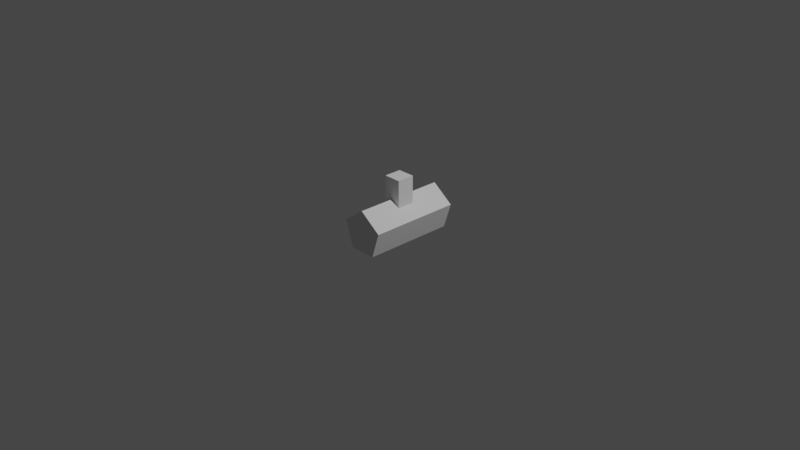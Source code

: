 # Source: GyroCore.blend  (saved by Blender 3.0.42; exported with 4.5.12 LTS)
import bpy
from mathutils import Matrix  # noqa: F401  (used for matrix-valued properties, if any)

bpy.ops.wm.read_factory_settings(use_empty=True)
scene = bpy.context.scene
scene.name = 'Scene'

# ---- collections
col_collection = bpy.data.collections.new('Collection'); scene.collection.children.link(col_collection)

# ---- world
world_world = bpy.data.worlds.new('World'); scene.world = world_world
world_world.use_nodes = True; world_world.node_tree.nodes.clear()
_N = world_world.node_tree.nodes; _L = world_world.node_tree.links
n0 = _N.new('ShaderNodeOutputWorld'); n0.name = 'World Output'; n0.location = (300, 300)
n1 = _N.new('ShaderNodeBackground'); n1.name = 'Background'; n1.location = (10, 300)
n1.inputs[0].default_value = (0.05088, 0.05088, 0.05088, 1.0)
_L.new(n1.outputs[0], n0.inputs[0])
n0.is_active_output = True
world_world.color = (0.05088, 0.05088, 0.05088)
world_world.use_sun_shadow = False
world_world.sun_shadow_jitter_overblur = 0.0

# ---- cameras
cam_camera = bpy.data.cameras.new('Camera')
cam_camera.clip_end = 100.0
cam_camera.ortho_scale = 7.314

# ---- lights
light_light = bpy.data.lights.new('Light', 'POINT')
light_light.transmission_factor = 0.0
light_light.energy = 1000.0
light_light.shadow_soft_size = 0.1
light_light.shadow_maximum_resolution = 0.006
light_light.use_absolute_resolution = True

# ---- meshes
me_cylinder = bpy.data.meshes.new('Cylinder')
me_cylinder.from_pydata([(0.0, 1.0, -1.0), (0.0, 1.0, 1.0), (-0.382, 1.91, 0.191), (0.9511, 0.309, -1.0), (0.9511, 0.309, 1.0), (-0.382, 1.91, -0.191), (0.5878, -0.809, -1.0), (0.5878, -0.809, 1.0), (0.382, 1.91, 0.191), (-0.5878, -0.809, -1.0), (-0.5878, -0.809, 1.0), (0.382, 1.91, -0.191), (-0.9511, 0.309, -1.0), (-0.9511, 0.309, 1.0), (0.382, 0.7224, 0.191), (0.382, 0.7224, -0.191), (0.0, 1.0, -0.191), (0.0, 1.0, 0.191), (-0.382, 0.7224, -0.191), (-0.382, 0.7224, 0.191)], [], [(1, 4, 3, 0, 16, 15, 14, 17), (3, 4, 7, 6), (6, 7, 10, 9), (7, 4, 1, 13, 10), (9, 10, 13, 12), (16, 0, 12, 13, 1, 17, 19, 18), (12, 0, 3, 6, 9), (2, 5, 18, 19), (18, 5, 11, 15, 16), (11, 8, 14, 15), (14, 8, 2, 19, 17), (11, 5, 2, 8)])
_uv = me_cylinder.uv_layers.new(name='UVMap')
_uv.uv.foreach_set('vector', [0.8713, 0.3225, 0.8313, 0.3225, 0.8313, 0.2225, 0.8713, 0.2225, 0.8713, 0.263, 0.8552, 0.263, 0.8552, 0.2821, 0.8713, 0.2821, 0.8313, 0.2225, 0.8313, 0.3225, 0.7913, 0.3225, 0.7913, 0.2225, 0.7913, 0.2225, 0.7913, 0.3225, 0.7513, 0.3225, 0.7513, 0.2225, 0.9215, 0.07913, 0.939, 0.1328, 0.8933, 0.166, 0.8477, 0.1328, 0.8651, 0.07913, 0.7513, 0.2225, 0.7513, 0.3225, 0.7113, 0.3225, 0.7113, 0.2225, 0.6713, 0.263, 0.6713, 0.2225, 0.7113, 0.2225, 0.7113, 0.3225, 0.6713, 0.3225, 0.6713, 0.2821, 0.6874, 0.2821, 0.6874, 0.263, 0.7261, 0.1623, 0.7717, 0.1954, 0.8174, 0.1623, 0.7999, 0.1086, 0.7435, 0.1086, 0.7862, 0.679, 0.7862, 0.729, 0.753, 0.729, 0.753, 0.679, 0.7362, 0.729, 0.7362, 0.729, 0.7362, 0.779, 0.7362, 0.779, 0.7362, 0.754, 0.7862, 0.779, 0.7862, 0.829, 0.753, 0.829, 0.753, 0.779, 0.7362, 0.829, 0.7362, 0.829, 0.7362, 0.879, 0.7362, 0.879, 0.7362, 0.854, 0.7862, 0.829, 0.8362, 0.779, 0.8362, 0.779, 0.7862, 0.829])
me_cylinder.use_remesh_fix_poles = True
me_cylinder.use_remesh_preserve_attributes = False
me_cylinder.update()

# ---- objects
ob_light = bpy.data.objects.new('Light', light_light)
ob_camera = bpy.data.objects.new('Camera', cam_camera)
ob_cylinder = bpy.data.objects.new('Cylinder', me_cylinder)

# ---- transforms, parenting, visibility, modifiers, constraints
ob_light.location = (4.076, 1.005, 5.904)
ob_light.rotation_euler = (0.6503, 0.05522, 1.866)
ob_light.lock_rotations_4d = False
ob_light.empty_display_type = 'ARROWS'
ob_light.color = (0.0, 0.0, 0.0, 0.0)
ob_light.lineart.crease_threshold = 0.0
ob_camera.location = (7.359, -6.926, 4.958)
ob_camera.rotation_euler = (1.109, 0.0, 0.8149)
ob_camera.lock_rotations_4d = False
ob_camera.empty_display_type = 'ARROWS'
ob_camera.color = (0.0, 0.0, 0.0, 0.0)
ob_camera.display_type = 'WIRE'
ob_camera.lineart.crease_threshold = 0.0
ob_cylinder.location = (0.0, 0.0, 0.0)
ob_cylinder.rotation_euler = (1.571, -0.0, 0.0)
ob_cylinder.scale = (0.25, 0.25, 0.5)

# ---- collection membership
col_collection.objects.link(ob_light)
col_collection.objects.link(ob_camera)
col_collection.objects.link(ob_cylinder)

# ---- scene / render settings (as saved in the file)
scene.camera = ob_camera
scene.frame_start = 1; scene.frame_end = 250; scene.frame_set(1)
scene.render.engine = 'BLENDER_EEVEE_NEXT'
scene.cycles.sampling_pattern = 'TABULATED_SOBOL'
scene.cycles.use_light_tree = False
scene.view_settings.view_transform = 'Filmic'
bpy.context.view_layer.update()
